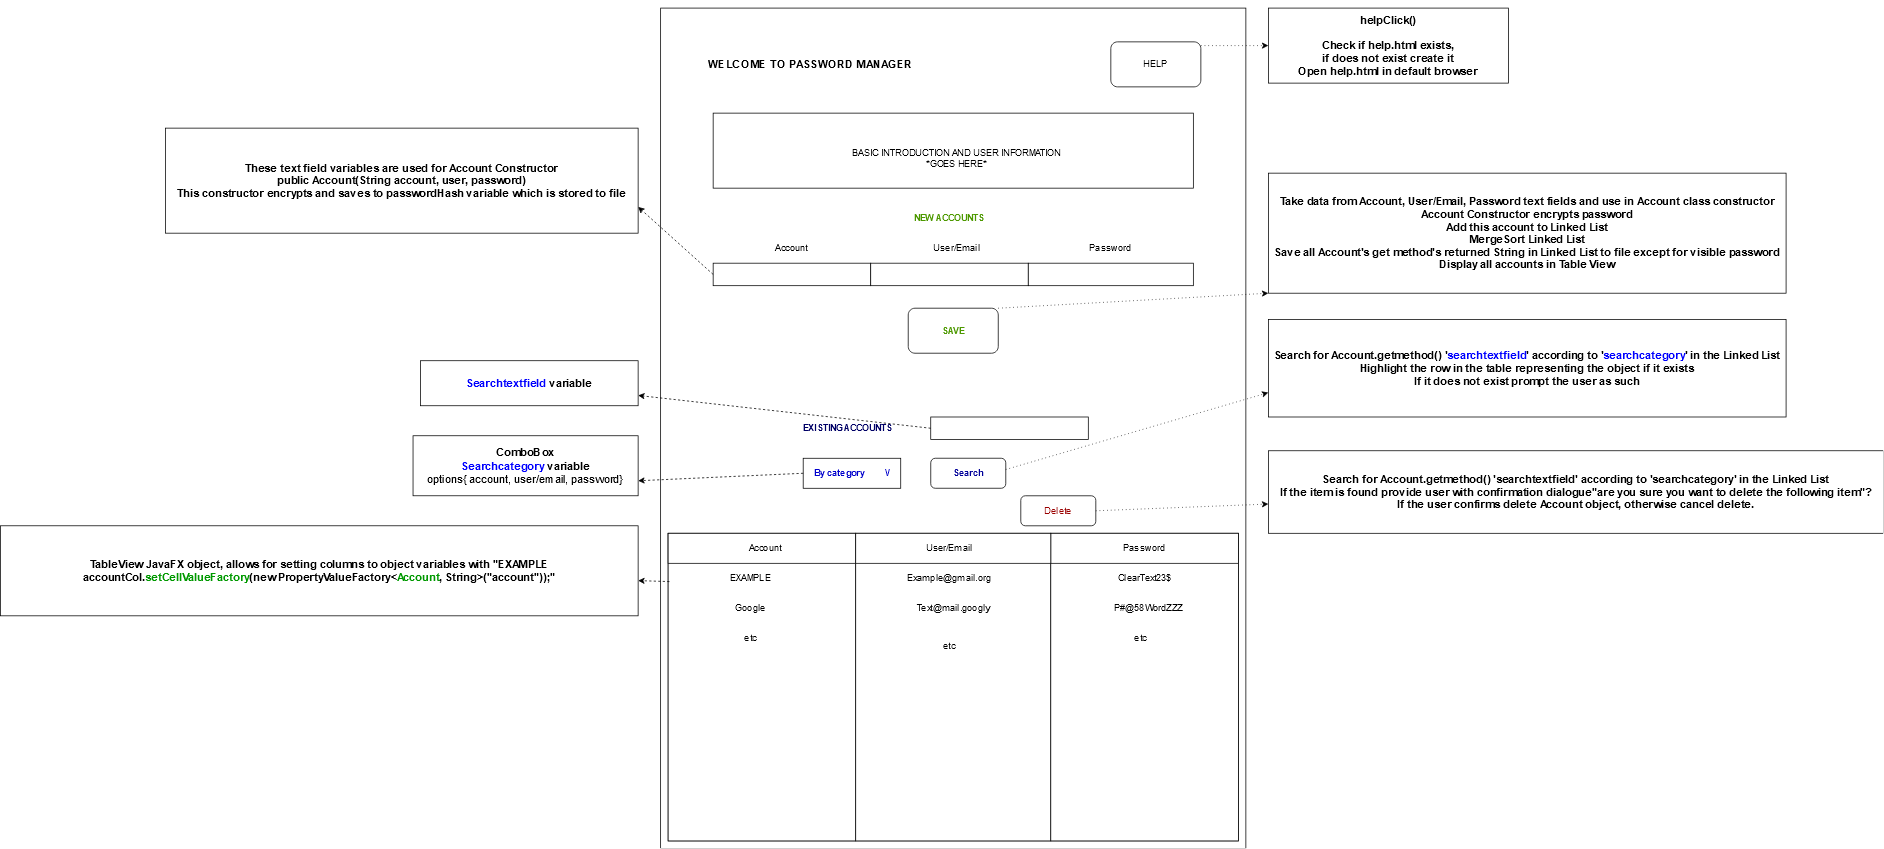

The diagram above was exported from draw.io. Its source (the exported page's mxGraphModel, read from the mxfile embedded in the PNG):
<mxGraphModel dx="3220" dy="1385" grid="1" gridSize="10" guides="1" tooltips="1" connect="1" arrows="1" fold="1" page="1" pageScale="1" pageWidth="850" pageHeight="1100" math="0" shadow="0">
  <root>
    <mxCell id="0" />
    <mxCell id="1" parent="0" />
    <mxCell id="pmkdQn94TH0tNBq1ZxFY-3" value="" style="rounded=0;whiteSpace=wrap;html=1;rotation=-90;" vertex="1" parent="1">
      <mxGeometry x="-140" y="300" width="1120" height="780" as="geometry" />
    </mxCell>
    <mxCell id="pmkdQn94TH0tNBq1ZxFY-7" value="" style="rounded=0;whiteSpace=wrap;html=1;" vertex="1" parent="1">
      <mxGeometry x="100" y="270" width="640" height="100" as="geometry" />
    </mxCell>
    <mxCell id="pmkdQn94TH0tNBq1ZxFY-4" value="&lt;b&gt;&lt;font style=&quot;font-size: 15px&quot;&gt;WELCOME TO PASSWORD MANAGER&lt;/font&gt;&lt;/b&gt;" style="text;html=1;strokeColor=none;fillColor=none;align=center;verticalAlign=middle;whiteSpace=wrap;rounded=0;" vertex="1" parent="1">
      <mxGeometry x="60" y="120" width="340" height="170" as="geometry" />
    </mxCell>
    <mxCell id="pmkdQn94TH0tNBq1ZxFY-5" value="HELP" style="rounded=1;whiteSpace=wrap;html=1;" vertex="1" parent="1">
      <mxGeometry x="630" y="175" width="120" height="60" as="geometry" />
    </mxCell>
    <mxCell id="pmkdQn94TH0tNBq1ZxFY-6" value="BASIC INTRODUCTION AND USER INFORMATION&lt;br&gt;*GOES HERE*" style="text;html=1;strokeColor=none;fillColor=none;align=center;verticalAlign=middle;whiteSpace=wrap;rounded=0;" vertex="1" parent="1">
      <mxGeometry x="85" y="280" width="680" height="100" as="geometry" />
    </mxCell>
    <mxCell id="pmkdQn94TH0tNBq1ZxFY-8" value="&lt;b&gt;&lt;font color=&quot;#4D9900&quot;&gt;NEW ACCOUNTS&lt;/font&gt;&lt;/b&gt;" style="text;html=1;strokeColor=none;fillColor=none;align=center;verticalAlign=middle;whiteSpace=wrap;rounded=0;" vertex="1" parent="1">
      <mxGeometry x="360" y="400" width="110" height="20" as="geometry" />
    </mxCell>
    <mxCell id="pmkdQn94TH0tNBq1ZxFY-9" value="" style="rounded=0;whiteSpace=wrap;html=1;" vertex="1" parent="1">
      <mxGeometry x="100" y="470" width="210" height="30" as="geometry" />
    </mxCell>
    <mxCell id="pmkdQn94TH0tNBq1ZxFY-10" value="" style="rounded=0;whiteSpace=wrap;html=1;" vertex="1" parent="1">
      <mxGeometry x="310" y="470" width="210" height="30" as="geometry" />
    </mxCell>
    <mxCell id="pmkdQn94TH0tNBq1ZxFY-11" value="" style="rounded=0;whiteSpace=wrap;html=1;" vertex="1" parent="1">
      <mxGeometry x="520" y="470" width="220" height="30" as="geometry" />
    </mxCell>
    <mxCell id="pmkdQn94TH0tNBq1ZxFY-12" value="Account" style="text;html=1;strokeColor=none;fillColor=none;align=center;verticalAlign=middle;whiteSpace=wrap;rounded=0;" vertex="1" parent="1">
      <mxGeometry x="185" y="440" width="40" height="20" as="geometry" />
    </mxCell>
    <mxCell id="pmkdQn94TH0tNBq1ZxFY-13" value="User/Email" style="text;html=1;strokeColor=none;fillColor=none;align=center;verticalAlign=middle;whiteSpace=wrap;rounded=0;" vertex="1" parent="1">
      <mxGeometry x="405" y="440" width="40" height="20" as="geometry" />
    </mxCell>
    <mxCell id="pmkdQn94TH0tNBq1ZxFY-14" value="Password" style="text;html=1;strokeColor=none;fillColor=none;align=center;verticalAlign=middle;whiteSpace=wrap;rounded=0;" vertex="1" parent="1">
      <mxGeometry x="610" y="440" width="40" height="20" as="geometry" />
    </mxCell>
    <mxCell id="pmkdQn94TH0tNBq1ZxFY-15" value="&lt;b&gt;&lt;font color=&quot;#4D9900&quot;&gt;SAVE&lt;/font&gt;&lt;/b&gt;" style="rounded=1;whiteSpace=wrap;html=1;" vertex="1" parent="1">
      <mxGeometry x="360" y="530" width="120" height="60" as="geometry" />
    </mxCell>
    <mxCell id="pmkdQn94TH0tNBq1ZxFY-16" value="&lt;font color=&quot;#000066&quot;&gt;&lt;b&gt;EXISTING ACCOUNTS&lt;/b&gt;&lt;/font&gt;" style="text;html=1;strokeColor=none;fillColor=none;align=center;verticalAlign=middle;whiteSpace=wrap;rounded=0;" vertex="1" parent="1">
      <mxGeometry x="190" y="675" width="180" height="30" as="geometry" />
    </mxCell>
    <mxCell id="pmkdQn94TH0tNBq1ZxFY-17" value="" style="rounded=0;whiteSpace=wrap;html=1;" vertex="1" parent="1">
      <mxGeometry x="390" y="675" width="210" height="30" as="geometry" />
    </mxCell>
    <mxCell id="pmkdQn94TH0tNBq1ZxFY-18" value="&lt;font color=&quot;#0000CC&quot;&gt;&lt;b&gt;By category&amp;nbsp;&amp;nbsp;&amp;nbsp;&amp;nbsp;&amp;nbsp;&amp;nbsp;&amp;nbsp;&amp;nbsp; \/&lt;/b&gt;&lt;/font&gt;" style="rounded=0;whiteSpace=wrap;html=1;" vertex="1" parent="1">
      <mxGeometry x="220" y="730" width="130" height="40" as="geometry" />
    </mxCell>
    <mxCell id="pmkdQn94TH0tNBq1ZxFY-19" value="&lt;b&gt;&lt;font color=&quot;#000099&quot;&gt;Search&lt;/font&gt;&lt;/b&gt;" style="rounded=1;whiteSpace=wrap;html=1;" vertex="1" parent="1">
      <mxGeometry x="390" y="730" width="100" height="40" as="geometry" />
    </mxCell>
    <mxCell id="pmkdQn94TH0tNBq1ZxFY-20" value="&lt;font color=&quot;#990000&quot;&gt;Delete&lt;/font&gt;" style="rounded=1;whiteSpace=wrap;html=1;" vertex="1" parent="1">
      <mxGeometry x="510" y="780" width="100" height="40" as="geometry" />
    </mxCell>
    <mxCell id="pmkdQn94TH0tNBq1ZxFY-21" value="" style="rounded=0;whiteSpace=wrap;html=1;" vertex="1" parent="1">
      <mxGeometry x="40" y="830" width="760" height="410" as="geometry" />
    </mxCell>
    <mxCell id="pmkdQn94TH0tNBq1ZxFY-22" value="" style="rounded=0;whiteSpace=wrap;html=1;" vertex="1" parent="1">
      <mxGeometry x="40" y="830" width="250" height="410" as="geometry" />
    </mxCell>
    <mxCell id="pmkdQn94TH0tNBq1ZxFY-24" value="" style="rounded=0;whiteSpace=wrap;html=1;" vertex="1" parent="1">
      <mxGeometry x="290" y="830" width="260" height="410" as="geometry" />
    </mxCell>
    <mxCell id="pmkdQn94TH0tNBq1ZxFY-25" value="" style="rounded=0;whiteSpace=wrap;html=1;" vertex="1" parent="1">
      <mxGeometry x="550" y="830" width="250" height="410" as="geometry" />
    </mxCell>
    <mxCell id="pmkdQn94TH0tNBq1ZxFY-26" value="" style="rounded=0;whiteSpace=wrap;html=1;" vertex="1" parent="1">
      <mxGeometry x="40" y="830" width="250" height="40" as="geometry" />
    </mxCell>
    <mxCell id="pmkdQn94TH0tNBq1ZxFY-27" value="" style="rounded=0;whiteSpace=wrap;html=1;" vertex="1" parent="1">
      <mxGeometry x="550" y="830" width="250" height="40" as="geometry" />
    </mxCell>
    <mxCell id="pmkdQn94TH0tNBq1ZxFY-28" value="" style="rounded=0;whiteSpace=wrap;html=1;" vertex="1" parent="1">
      <mxGeometry x="290" y="830" width="260" height="40" as="geometry" />
    </mxCell>
    <mxCell id="pmkdQn94TH0tNBq1ZxFY-29" value="Account" style="text;html=1;strokeColor=none;fillColor=none;align=center;verticalAlign=middle;whiteSpace=wrap;rounded=0;" vertex="1" parent="1">
      <mxGeometry x="150" y="840" width="40" height="20" as="geometry" />
    </mxCell>
    <mxCell id="pmkdQn94TH0tNBq1ZxFY-30" value="User/Email" style="text;html=1;strokeColor=none;fillColor=none;align=center;verticalAlign=middle;whiteSpace=wrap;rounded=0;" vertex="1" parent="1">
      <mxGeometry x="395" y="840" width="40" height="20" as="geometry" />
    </mxCell>
    <mxCell id="pmkdQn94TH0tNBq1ZxFY-31" value="Password" style="text;html=1;strokeColor=none;fillColor=none;align=center;verticalAlign=middle;whiteSpace=wrap;rounded=0;" vertex="1" parent="1">
      <mxGeometry x="655" y="840" width="40" height="20" as="geometry" />
    </mxCell>
    <mxCell id="pmkdQn94TH0tNBq1ZxFY-33" value="EXAMPLE" style="text;html=1;strokeColor=none;fillColor=none;align=center;verticalAlign=middle;whiteSpace=wrap;rounded=0;" vertex="1" parent="1">
      <mxGeometry x="130" y="880" width="40" height="20" as="geometry" />
    </mxCell>
    <mxCell id="pmkdQn94TH0tNBq1ZxFY-34" value="Example@gmail.org" style="text;html=1;strokeColor=none;fillColor=none;align=center;verticalAlign=middle;whiteSpace=wrap;rounded=0;" vertex="1" parent="1">
      <mxGeometry x="395" y="880" width="40" height="20" as="geometry" />
    </mxCell>
    <mxCell id="pmkdQn94TH0tNBq1ZxFY-35" value="ClearText23$" style="text;html=1;strokeColor=none;fillColor=none;align=center;verticalAlign=middle;whiteSpace=wrap;rounded=0;" vertex="1" parent="1">
      <mxGeometry x="637.5" y="880" width="75" height="20" as="geometry" />
    </mxCell>
    <mxCell id="pmkdQn94TH0tNBq1ZxFY-37" value="Google" style="text;html=1;strokeColor=none;fillColor=none;align=center;verticalAlign=middle;whiteSpace=wrap;rounded=0;" vertex="1" parent="1">
      <mxGeometry x="130" y="920" width="40" height="20" as="geometry" />
    </mxCell>
    <mxCell id="pmkdQn94TH0tNBq1ZxFY-38" value="Text@mail.googly" style="text;html=1;strokeColor=none;fillColor=none;align=center;verticalAlign=middle;whiteSpace=wrap;rounded=0;" vertex="1" parent="1">
      <mxGeometry x="400" y="920" width="40" height="20" as="geometry" />
    </mxCell>
    <mxCell id="pmkdQn94TH0tNBq1ZxFY-39" value="P#@58WordZZZ" style="text;html=1;strokeColor=none;fillColor=none;align=center;verticalAlign=middle;whiteSpace=wrap;rounded=0;" vertex="1" parent="1">
      <mxGeometry x="660" y="920" width="40" height="20" as="geometry" />
    </mxCell>
    <mxCell id="pmkdQn94TH0tNBq1ZxFY-40" value="etc" style="text;html=1;strokeColor=none;fillColor=none;align=center;verticalAlign=middle;whiteSpace=wrap;rounded=0;" vertex="1" parent="1">
      <mxGeometry x="650" y="960" width="40" height="20" as="geometry" />
    </mxCell>
    <mxCell id="pmkdQn94TH0tNBq1ZxFY-41" value="etc" style="text;html=1;strokeColor=none;fillColor=none;align=center;verticalAlign=middle;whiteSpace=wrap;rounded=0;" vertex="1" parent="1">
      <mxGeometry x="395" y="970" width="40" height="20" as="geometry" />
    </mxCell>
    <mxCell id="pmkdQn94TH0tNBq1ZxFY-42" value="etc" style="text;html=1;strokeColor=none;fillColor=none;align=center;verticalAlign=middle;whiteSpace=wrap;rounded=0;" vertex="1" parent="1">
      <mxGeometry x="130" y="960" width="40" height="20" as="geometry" />
    </mxCell>
    <mxCell id="pmkdQn94TH0tNBq1ZxFY-43" value="" style="endArrow=classic;html=1;dashed=1;dashPattern=1 4;entryX=0;entryY=0.5;entryDx=0;entryDy=0;" edge="1" parent="1" target="pmkdQn94TH0tNBq1ZxFY-53">
      <mxGeometry width="50" height="50" relative="1" as="geometry">
        <mxPoint x="750" y="180" as="sourcePoint" />
        <mxPoint x="960" y="70" as="targetPoint" />
      </mxGeometry>
    </mxCell>
    <mxCell id="pmkdQn94TH0tNBq1ZxFY-44" value="" style="endArrow=classic;html=1;exitX=1;exitY=0;exitDx=0;exitDy=0;dashed=1;dashPattern=1 4;entryX=0;entryY=1;entryDx=0;entryDy=0;" edge="1" parent="1" source="pmkdQn94TH0tNBq1ZxFY-15" target="pmkdQn94TH0tNBq1ZxFY-55">
      <mxGeometry width="50" height="50" relative="1" as="geometry">
        <mxPoint x="380" y="525" as="sourcePoint" />
        <mxPoint x="920" y="420" as="targetPoint" />
      </mxGeometry>
    </mxCell>
    <mxCell id="pmkdQn94TH0tNBq1ZxFY-46" value="" style="endArrow=classic;html=1;exitX=1;exitY=0;exitDx=0;exitDy=0;dashed=1;dashPattern=1 4;entryX=0;entryY=0.75;entryDx=0;entryDy=0;" edge="1" parent="1" target="pmkdQn94TH0tNBq1ZxFY-56">
      <mxGeometry width="50" height="50" relative="1" as="geometry">
        <mxPoint x="490" y="745" as="sourcePoint" />
        <mxPoint x="930" y="550" as="targetPoint" />
      </mxGeometry>
    </mxCell>
    <mxCell id="pmkdQn94TH0tNBq1ZxFY-47" value="" style="endArrow=classic;html=1;exitX=1;exitY=0.5;exitDx=0;exitDy=0;dashed=1;dashPattern=1 4;" edge="1" parent="1" source="pmkdQn94TH0tNBq1ZxFY-20" target="pmkdQn94TH0tNBq1ZxFY-57">
      <mxGeometry width="50" height="50" relative="1" as="geometry">
        <mxPoint x="637.5" y="795" as="sourcePoint" />
        <mxPoint x="1030" y="770" as="targetPoint" />
      </mxGeometry>
    </mxCell>
    <mxCell id="pmkdQn94TH0tNBq1ZxFY-49" value="" style="endArrow=classic;html=1;exitX=0;exitY=0.5;exitDx=0;exitDy=0;dashed=1;entryX=1;entryY=0.75;entryDx=0;entryDy=0;" edge="1" parent="1" source="pmkdQn94TH0tNBq1ZxFY-9" target="pmkdQn94TH0tNBq1ZxFY-59">
      <mxGeometry width="50" height="50" relative="1" as="geometry">
        <mxPoint x="410" y="770" as="sourcePoint" />
        <mxPoint x="-210" y="410" as="targetPoint" />
      </mxGeometry>
    </mxCell>
    <mxCell id="pmkdQn94TH0tNBq1ZxFY-50" value="" style="endArrow=classic;html=1;exitX=0;exitY=0.5;exitDx=0;exitDy=0;dashed=1;" edge="1" parent="1" source="pmkdQn94TH0tNBq1ZxFY-17" target="pmkdQn94TH0tNBq1ZxFY-60">
      <mxGeometry width="50" height="50" relative="1" as="geometry">
        <mxPoint x="410" y="770" as="sourcePoint" />
        <mxPoint x="-200" y="560" as="targetPoint" />
      </mxGeometry>
    </mxCell>
    <mxCell id="pmkdQn94TH0tNBq1ZxFY-51" value="" style="endArrow=classic;html=1;exitX=0;exitY=0.5;exitDx=0;exitDy=0;dashed=1;entryX=1;entryY=0.75;entryDx=0;entryDy=0;" edge="1" parent="1" source="pmkdQn94TH0tNBq1ZxFY-18" target="pmkdQn94TH0tNBq1ZxFY-61">
      <mxGeometry width="50" height="50" relative="1" as="geometry">
        <mxPoint x="410" y="770" as="sourcePoint" />
        <mxPoint x="-230" y="690" as="targetPoint" />
      </mxGeometry>
    </mxCell>
    <mxCell id="pmkdQn94TH0tNBq1ZxFY-52" value="" style="endArrow=classic;html=1;exitX=0.007;exitY=0.157;exitDx=0;exitDy=0;dashed=1;exitPerimeter=0;" edge="1" parent="1" source="pmkdQn94TH0tNBq1ZxFY-22" target="pmkdQn94TH0tNBq1ZxFY-62">
      <mxGeometry width="50" height="50" relative="1" as="geometry">
        <mxPoint x="-40" y="930" as="sourcePoint" />
        <mxPoint x="-320" y="894" as="targetPoint" />
      </mxGeometry>
    </mxCell>
    <mxCell id="pmkdQn94TH0tNBq1ZxFY-53" value="&lt;div&gt;&lt;font style=&quot;font-size: 14px&quot;&gt;&lt;b&gt;helpClick()&lt;/b&gt;&lt;/font&gt;&lt;/div&gt;&lt;div&gt;&lt;font style=&quot;font-size: 14px&quot;&gt;&lt;b&gt;&lt;br&gt;&lt;/b&gt;&lt;/font&gt;&lt;/div&gt;&lt;div&gt;&lt;font style=&quot;font-size: 14px&quot;&gt;&lt;b&gt;Check if help.html exists, &lt;/b&gt;&lt;/font&gt;&lt;/div&gt;&lt;font style=&quot;font-size: 14px&quot;&gt;&lt;b&gt;if does not exist create it&lt;br&gt;Open help.html in default browser&lt;/b&gt;&lt;/font&gt;" style="rounded=0;whiteSpace=wrap;html=1;" vertex="1" parent="1">
      <mxGeometry x="840" y="130" width="320" height="100" as="geometry" />
    </mxCell>
    <mxCell id="pmkdQn94TH0tNBq1ZxFY-55" value="&lt;div&gt;&lt;font size=&quot;1&quot;&gt;&lt;b style=&quot;font-size: 14px&quot;&gt;Take data from Account, User/Email, Password text fields and use in Account class constructor&lt;/b&gt;&lt;/font&gt;&lt;/div&gt;&lt;div&gt;&lt;font size=&quot;1&quot;&gt;&lt;b style=&quot;font-size: 14px&quot;&gt;Account Constructor encrypts password&lt;br&gt;Add this account to Linked List&lt;br&gt;MergeSort Linked List&lt;br&gt;Save all Account's get method's returned String in Linked List to file except for visible password&lt;/b&gt;&lt;/font&gt;&lt;/div&gt;&lt;div&gt;&lt;font size=&quot;1&quot;&gt;&lt;b style=&quot;font-size: 14px&quot;&gt;Display all accounts in Table View&lt;br&gt;&lt;/b&gt;&lt;/font&gt;&lt;/div&gt;" style="rounded=0;whiteSpace=wrap;html=1;" vertex="1" parent="1">
      <mxGeometry x="840" y="350" width="690" height="160" as="geometry" />
    </mxCell>
    <mxCell id="pmkdQn94TH0tNBq1ZxFY-56" value="&lt;div&gt;&lt;font size=&quot;1&quot;&gt;&lt;b style=&quot;font-size: 14px&quot;&gt;Search for Account.getmethod() '&lt;font color=&quot;#0000FF&quot;&gt;searchtextfield&lt;/font&gt;' according to '&lt;font color=&quot;#0000FF&quot;&gt;searchcategory&lt;/font&gt;' in the Linked List&lt;br&gt;&lt;/b&gt;&lt;/font&gt;&lt;/div&gt;&lt;div&gt;&lt;font size=&quot;1&quot;&gt;&lt;b style=&quot;font-size: 14px&quot;&gt;Highlight the row in the table representing the object if it exists&lt;/b&gt;&lt;/font&gt;&lt;/div&gt;&lt;div&gt;&lt;font size=&quot;1&quot;&gt;&lt;b style=&quot;font-size: 14px&quot;&gt;If it does not exist prompt the user as such&lt;br&gt;&lt;/b&gt;&lt;/font&gt;&lt;/div&gt;" style="rounded=0;whiteSpace=wrap;html=1;" vertex="1" parent="1">
      <mxGeometry x="840" y="545" width="690" height="130" as="geometry" />
    </mxCell>
    <mxCell id="pmkdQn94TH0tNBq1ZxFY-57" value="&lt;div&gt;&lt;font size=&quot;1&quot;&gt;&lt;b style=&quot;font-size: 14px&quot;&gt;Search for Account.getmethod() 'searchtextfield' according to 'searchcategory' in the Linked List&lt;/b&gt;&lt;/font&gt;&lt;/div&gt;&lt;div&gt;&lt;font size=&quot;1&quot;&gt;&lt;b style=&quot;font-size: 14px&quot;&gt;If the item is found provide user with confirmation dialogue&quot;are you sure you want to delete the following item&quot;?&lt;/b&gt;&lt;/font&gt;&lt;/div&gt;&lt;div&gt;&lt;font size=&quot;1&quot;&gt;&lt;b style=&quot;font-size: 14px&quot;&gt;If the user confirms delete Account object, otherwise cancel delete.&lt;br&gt;&lt;/b&gt;&lt;/font&gt;&lt;/div&gt;" style="rounded=0;whiteSpace=wrap;html=1;" vertex="1" parent="1">
      <mxGeometry x="840" y="720" width="820" height="110" as="geometry" />
    </mxCell>
    <mxCell id="pmkdQn94TH0tNBq1ZxFY-59" value="&lt;div&gt;&lt;font size=&quot;1&quot;&gt;&lt;b style=&quot;font-size: 14px&quot;&gt;These text field variables are used for Account Constructor&lt;/b&gt;&lt;/font&gt;&lt;/div&gt;&lt;div&gt;&lt;font size=&quot;1&quot;&gt;&lt;b style=&quot;font-size: 14px&quot;&gt;public Account(String account, user, password)&lt;/b&gt;&lt;/font&gt;&lt;/div&gt;&lt;div&gt;&lt;font size=&quot;1&quot;&gt;&lt;b style=&quot;font-size: 14px&quot;&gt;This constructor encrypts and saves to passwordHash variable which is stored to file&lt;br&gt;&lt;/b&gt;&lt;/font&gt;&lt;/div&gt;" style="rounded=0;whiteSpace=wrap;html=1;" vertex="1" parent="1">
      <mxGeometry x="-630" y="290" width="630" height="140" as="geometry" />
    </mxCell>
    <mxCell id="pmkdQn94TH0tNBq1ZxFY-60" value="&lt;font size=&quot;1&quot;&gt;&lt;b style=&quot;font-size: 14px&quot;&gt;&lt;font color=&quot;#0000FF&quot;&gt;Searchtextfield &lt;/font&gt;variable&lt;br&gt;&lt;/b&gt;&lt;/font&gt;" style="rounded=0;whiteSpace=wrap;html=1;" vertex="1" parent="1">
      <mxGeometry x="-290" y="600" width="290" height="60" as="geometry" />
    </mxCell>
    <mxCell id="pmkdQn94TH0tNBq1ZxFY-61" value="&lt;div style=&quot;font-size: 15px&quot;&gt;&lt;font style=&quot;font-size: 15px&quot;&gt;&lt;b&gt;&lt;font color=&quot;#0000FF&quot;&gt;&lt;font color=&quot;#000000&quot;&gt;ComboBox&lt;/font&gt;&lt;br&gt;&lt;/font&gt;&lt;/b&gt;&lt;/font&gt;&lt;/div&gt;&lt;div style=&quot;font-size: 15px&quot;&gt;&lt;font style=&quot;font-size: 15px&quot;&gt;&lt;b&gt;&lt;font color=&quot;#0000FF&quot;&gt;Searchcategory &lt;/font&gt;variable&lt;/b&gt;&lt;/font&gt;&lt;/div&gt;&lt;font style=&quot;font-size: 15px&quot;&gt;options{ account, user/email, password}&lt;/font&gt;" style="rounded=0;whiteSpace=wrap;html=1;" vertex="1" parent="1">
      <mxGeometry x="-300" y="700" width="300" height="80" as="geometry" />
    </mxCell>
    <mxCell id="pmkdQn94TH0tNBq1ZxFY-62" value="&lt;div&gt;&lt;font size=&quot;1&quot;&gt;&lt;b style=&quot;font-size: 14px&quot;&gt;TableView JavaFX object, allows for setting columns to object variables with &quot;EXAMPLE &lt;br&gt;&lt;/b&gt;&lt;/font&gt;&lt;/div&gt;&lt;div&gt;&lt;font size=&quot;1&quot;&gt;&lt;b style=&quot;font-size: 14px&quot;&gt;accountCol.&lt;font color=&quot;#009900&quot;&gt;setCellValueFactory&lt;/font&gt;(new PropertyValueFactory&amp;lt;&lt;font color=&quot;#009900&quot;&gt;Account&lt;/font&gt;, String&amp;gt;(&quot;account&quot;));&quot;&lt;br&gt;&lt;/b&gt;&lt;/font&gt;&lt;/div&gt;" style="rounded=0;whiteSpace=wrap;html=1;" vertex="1" parent="1">
      <mxGeometry x="-850" y="820" width="850" height="120" as="geometry" />
    </mxCell>
  </root>
</mxGraphModel>